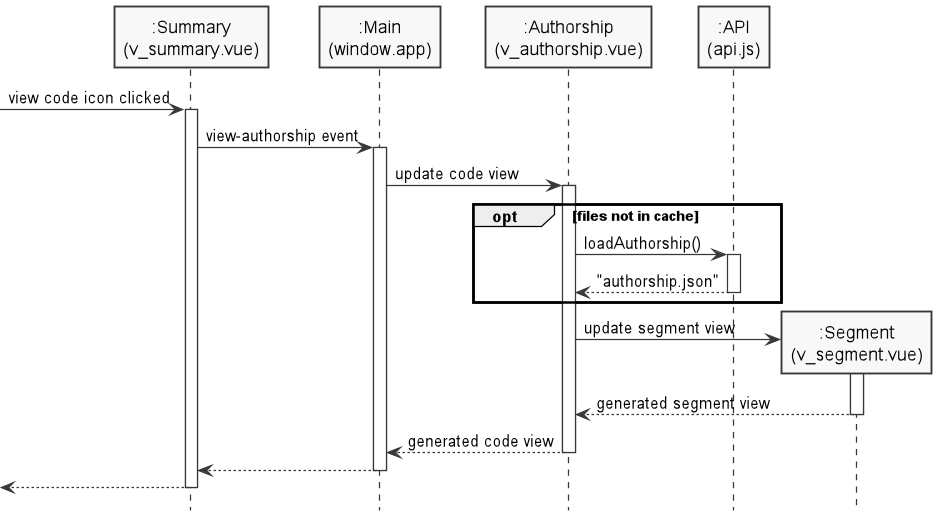

The diagram above was rendered by PlantUML. Its source (embedded in the PNG):
@startuml
hide footbox
skinparam monochrome true
skinparam Shadowing false

Participant ":Summary\n(v_summary.vue)" as summary
Participant ":Main\n(window.app)" as main
Participant ":Authorship\n(v_authorship.vue)" as authorship
Participant ":API\n(api.js)" as api
Participant ":Segment\n(v_segment.vue)" as segment

-> summary : view code icon clicked
activate summary

summary -> main : view-authorship event
activate main

main -> authorship : update code view
activate authorship

opt files not in cache

authorship -> api : loadAuthorship()
activate api

api --> authorship: "authorship.json"
deactivate api

end

create segment
authorship -> segment : update segment view
activate segment

segment --> authorship : generated segment view
deactivate segment

authorship --> main : generated code view
deactivate authorship

main --> summary
deactivate main

<-- summary
deactivate summary
@enduml